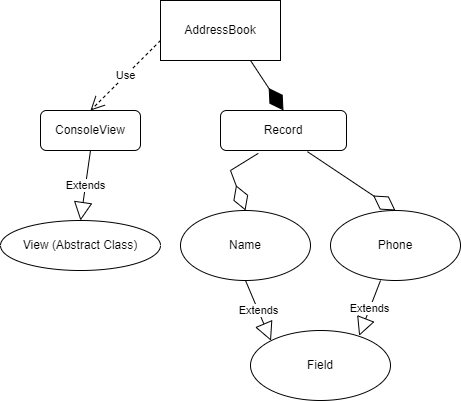

The diagram above was exported from draw.io. Its source (the exported page's mxGraphModel, read from the mxfile embedded in the PNG):
<mxGraphModel dx="1150" dy="622" grid="1" gridSize="10" guides="1" tooltips="1" connect="1" arrows="1" fold="1" page="1" pageScale="1" pageWidth="827" pageHeight="1169" math="0" shadow="0">
  <root>
    <mxCell id="0" />
    <mxCell id="1" parent="0" />
    <mxCell id="NY7vbV37Fupt35cCiFDh-2" value="AddressBook" style="rounded=0;whiteSpace=wrap;html=1;" vertex="1" parent="1">
      <mxGeometry x="340" y="90" width="120" height="60" as="geometry" />
    </mxCell>
    <mxCell id="NY7vbV37Fupt35cCiFDh-3" value="ConsoleView" style="rounded=1;whiteSpace=wrap;html=1;" vertex="1" parent="1">
      <mxGeometry x="220" y="200" width="100" height="40" as="geometry" />
    </mxCell>
    <mxCell id="NY7vbV37Fupt35cCiFDh-7" value="View (Abstract Class)" style="ellipse;whiteSpace=wrap;html=1;" vertex="1" parent="1">
      <mxGeometry x="180" y="310" width="160" height="50" as="geometry" />
    </mxCell>
    <mxCell id="NY7vbV37Fupt35cCiFDh-8" value="Use" style="endArrow=open;endSize=12;dashed=1;html=1;rounded=0;entryX=0.5;entryY=0;entryDx=0;entryDy=0;" edge="1" parent="1" target="NY7vbV37Fupt35cCiFDh-3">
      <mxGeometry width="160" relative="1" as="geometry">
        <mxPoint x="340" y="130" as="sourcePoint" />
        <mxPoint x="440" y="220" as="targetPoint" />
      </mxGeometry>
    </mxCell>
    <mxCell id="NY7vbV37Fupt35cCiFDh-9" value="Extends" style="endArrow=block;endSize=16;endFill=0;html=1;rounded=0;entryX=0.5;entryY=0;entryDx=0;entryDy=0;exitX=0.5;exitY=1;exitDx=0;exitDy=0;" edge="1" parent="1" source="NY7vbV37Fupt35cCiFDh-3" target="NY7vbV37Fupt35cCiFDh-7">
      <mxGeometry width="160" relative="1" as="geometry">
        <mxPoint x="210" y="260" as="sourcePoint" />
        <mxPoint x="370" y="260" as="targetPoint" />
      </mxGeometry>
    </mxCell>
    <mxCell id="NY7vbV37Fupt35cCiFDh-10" value="Record" style="rounded=1;whiteSpace=wrap;html=1;" vertex="1" parent="1">
      <mxGeometry x="400" y="200" width="126" height="40" as="geometry" />
    </mxCell>
    <mxCell id="NY7vbV37Fupt35cCiFDh-11" value="" style="endArrow=diamondThin;endFill=1;endSize=24;html=1;rounded=0;entryX=0.5;entryY=0;entryDx=0;entryDy=0;exitX=0.75;exitY=1;exitDx=0;exitDy=0;" edge="1" parent="1" source="NY7vbV37Fupt35cCiFDh-2" target="NY7vbV37Fupt35cCiFDh-10">
      <mxGeometry width="160" relative="1" as="geometry">
        <mxPoint x="366" y="160" as="sourcePoint" />
        <mxPoint x="526" y="160" as="targetPoint" />
      </mxGeometry>
    </mxCell>
    <mxCell id="NY7vbV37Fupt35cCiFDh-12" value="Name" style="ellipse;whiteSpace=wrap;html=1;" vertex="1" parent="1">
      <mxGeometry x="360" y="300" width="130" height="70" as="geometry" />
    </mxCell>
    <mxCell id="NY7vbV37Fupt35cCiFDh-13" value="Phone" style="ellipse;whiteSpace=wrap;html=1;" vertex="1" parent="1">
      <mxGeometry x="510" y="300" width="130" height="70" as="geometry" />
    </mxCell>
    <mxCell id="NY7vbV37Fupt35cCiFDh-14" value="" style="endArrow=diamondThin;endFill=0;endSize=24;html=1;rounded=0;entryX=0.5;entryY=0;entryDx=0;entryDy=0;exitX=0.3;exitY=1.071;exitDx=0;exitDy=0;exitPerimeter=0;" edge="1" parent="1" source="NY7vbV37Fupt35cCiFDh-10" target="NY7vbV37Fupt35cCiFDh-12">
      <mxGeometry width="160" relative="1" as="geometry">
        <mxPoint x="290" y="260" as="sourcePoint" />
        <mxPoint x="450" y="260" as="targetPoint" />
        <Array as="points">
          <mxPoint x="410" y="260" />
        </Array>
      </mxGeometry>
    </mxCell>
    <mxCell id="NY7vbV37Fupt35cCiFDh-15" value="" style="endArrow=diamondThin;endFill=0;endSize=24;html=1;rounded=0;entryX=0.5;entryY=0;entryDx=0;entryDy=0;exitX=0.69;exitY=1.029;exitDx=0;exitDy=0;exitPerimeter=0;" edge="1" parent="1" source="NY7vbV37Fupt35cCiFDh-10" target="NY7vbV37Fupt35cCiFDh-13">
      <mxGeometry width="160" relative="1" as="geometry">
        <mxPoint x="448" y="253" as="sourcePoint" />
        <mxPoint x="435" y="310" as="targetPoint" />
        <Array as="points" />
      </mxGeometry>
    </mxCell>
    <mxCell id="NY7vbV37Fupt35cCiFDh-16" value="Field" style="ellipse;whiteSpace=wrap;html=1;" vertex="1" parent="1">
      <mxGeometry x="430" y="420" width="140" height="70" as="geometry" />
    </mxCell>
    <mxCell id="NY7vbV37Fupt35cCiFDh-17" value="Extends" style="endArrow=block;endSize=16;endFill=0;html=1;rounded=0;exitX=0.5;exitY=1;exitDx=0;exitDy=0;entryX=0;entryY=0;entryDx=0;entryDy=0;" edge="1" parent="1" source="NY7vbV37Fupt35cCiFDh-12" target="NY7vbV37Fupt35cCiFDh-16">
      <mxGeometry width="160" relative="1" as="geometry">
        <mxPoint x="290" y="420" as="sourcePoint" />
        <mxPoint x="450" y="420" as="targetPoint" />
        <Array as="points" />
      </mxGeometry>
    </mxCell>
    <mxCell id="NY7vbV37Fupt35cCiFDh-18" value="Extends" style="endArrow=block;endSize=16;endFill=0;html=1;rounded=0;exitX=0.5;exitY=1;exitDx=0;exitDy=0;entryX=0.776;entryY=0.076;entryDx=0;entryDy=0;entryPerimeter=0;" edge="1" parent="1" target="NY7vbV37Fupt35cCiFDh-16">
      <mxGeometry width="160" relative="1" as="geometry">
        <mxPoint x="560" y="370" as="sourcePoint" />
        <mxPoint x="586" y="430" as="targetPoint" />
        <Array as="points" />
      </mxGeometry>
    </mxCell>
  </root>
</mxGraphModel>